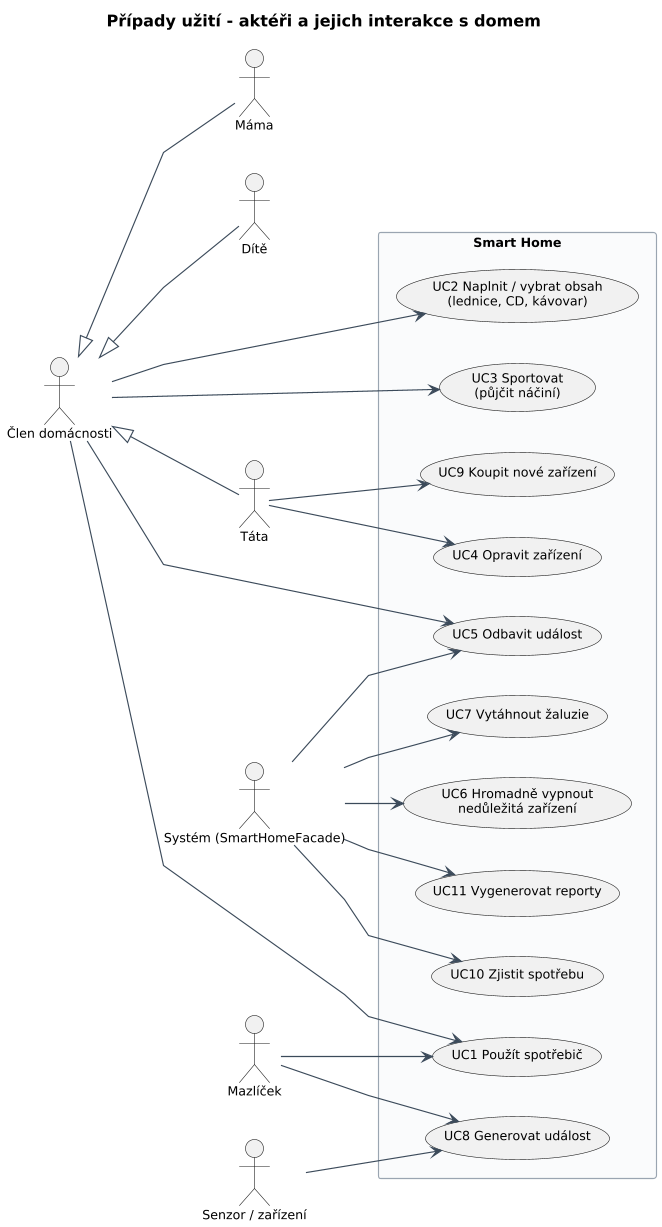

The diagram above was rendered by PlantUML. Its source (embedded in the PNG):
@startuml 16-usecase
!include common.iuml
skinparam linetype polyline
left to right direction
title Případy užití - aktéři a jejich interakce s domem
actor "Člen domácnosti" as M
actor "Táta" as F
actor "Máma" as Mo
actor "Dítě" as K
actor "Mazlíček" as Pet
actor "Systém (SmartHomeFacade)" as Sys
actor "Senzor / zařízení" as Sen
F -up-|> M
Mo -up-|> M
K -up-|> M

rectangle "Smart Home" {
  usecase "UC1 Použít spotřebič" as UC1
  usecase "UC2 Naplnit / vybrat obsah\n(lednice, CD, kávovar)" as UC2
  usecase "UC3 Sportovat\n(půjčit náčiní)" as UC3
  usecase "UC4 Opravit zařízení" as UC4
  usecase "UC5 Odbavit událost" as UC5
  usecase "UC6 Hromadně vypnout\nnedůležitá zařízení" as UC6
  usecase "UC7 Vytáhnout žaluzie" as UC7
  usecase "UC8 Generovat událost" as UC8
  usecase "UC9 Koupit nové zařízení" as UC9
  usecase "UC10 Zjistit spotřebu" as UC10
  usecase "UC11 Vygenerovat reporty" as UC11
}
M --> UC1
M --> UC2
M --> UC3
M --> UC5
F --> UC4
F --> UC9
Pet --> UC8
Pet --> UC1
Sen --> UC8
Sys --> UC6
Sys --> UC7
Sys --> UC5
Sys --> UC10
Sys --> UC11
@enduml